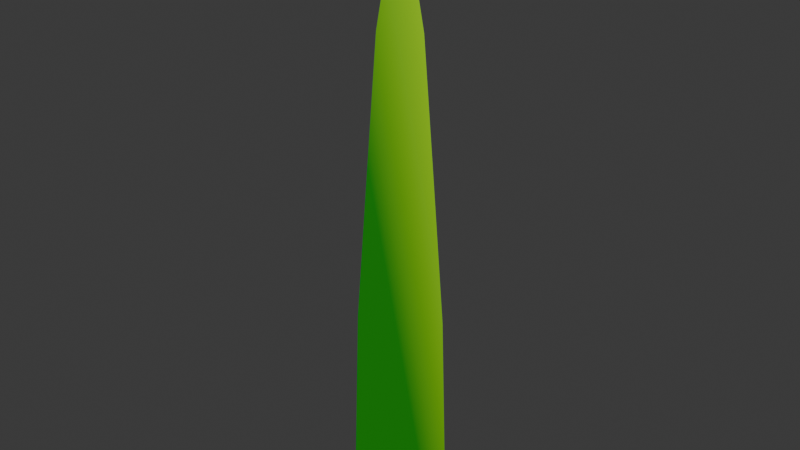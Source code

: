 # Source: Practice1.blend  (saved by Blender 5.0.119; exported with 4.5.12 LTS)
import bpy
from mathutils import Matrix  # noqa: F401  (used for matrix-valued properties, if any)

bpy.ops.wm.read_factory_settings(use_empty=True)
scene = bpy.context.scene
scene.name = 'Scene'

# ---- collections
col_collection = bpy.data.collections.new('Collection'); scene.collection.children.link(col_collection)

# ---- materials (node trees are filled in below, after node groups)
mat_material_001 = bpy.data.materials.new('Material.001')

# ---- material node trees
mat_material_001.use_nodes = True; mat_material_001.node_tree.nodes.clear()
_N = mat_material_001.node_tree.nodes; _L = mat_material_001.node_tree.links
n0 = _N.new('ShaderNodeBsdfPrincipled'); n0.name = 'Principled BSDF'; n0.location = (-262, 102)
n1 = _N.new('ShaderNodeOutputMaterial'); n1.name = 'Material Output'; n1.location = (200, 100)
n2 = _N.new('ShaderNodeValToRGB'); n2.name = 'Color Ramp'; n2.location = (-628, 138)
while len(n2.color_ramp.elements) > 1: n2.color_ramp.elements.remove(n2.color_ramp.elements[-1])
n2.color_ramp.elements[0].position = 0.39; n2.color_ramp.elements[0].color = (0.0, 0.2229, 0.0006332, 1.0)
_e = n2.color_ramp.elements.new(1.0); _e.color = (0.521, 0.97, 0.0007264, 1.0)
n3 = _N.new('ShaderNodeTexGradient'); n3.name = 'Gradient Texture'; n3.location = (-865, 79)
n3.gradient_type = 'DIAGONAL'
_L.new(n0.outputs[0], n1.inputs[0])
_L.new(n2.outputs[0], n0.inputs[0])
_L.new(n3.outputs[1], n2.inputs[0])
n1.is_active_output = True

# ---- world
world_world = bpy.data.worlds.new('World'); scene.world = world_world
world_world.use_nodes = True; world_world.node_tree.nodes.clear()
_N = world_world.node_tree.nodes; _L = world_world.node_tree.links
n0 = _N.new('ShaderNodeOutputWorld'); n0.name = 'World Output'; n0.location = (200, 100)
n1 = _N.new('ShaderNodeBackground'); n1.name = 'Background'; n1.location = (-200, 100)
n1.inputs[0].default_value = (0.05088, 0.05088, 0.05088, 1.0)
_L.new(n1.outputs[0], n0.inputs[0])
n0.is_active_output = True
world_world.color = (0.05088, 0.05088, 0.05088)
world_world.sun_shadow_jitter_overblur = 0.0

# ---- meshes
me_plane_001 = bpy.data.meshes.new('Plane.001')
me_plane_001.from_pydata([(-1.0, -1.0, 0.0), (1.0, -1.0, 0.0), (-0.8655, 3.384, -7.442e-08), (0.8655, 3.384, -1.34e-07), (-1.962e-14, 12.04, -4.827e-07), (0.4328, 9.361, -3.804e-07), (-0.4328, 9.361, -3.506e-07), (0.6491, 6.411, -2.589e-07), (-0.6491, 6.411, -2.142e-07)], [], [(0, 1, 3, 7, 5, 4, 6, 8, 2)])
_uv = me_plane_001.uv_layers.new(name='UVMap')
_uv.uv.foreach_set('vector', [0.5116, 0.5015, 0.4875, 0.498, 0.4887, 0.5496, 0.4912, 0.5878, 0.4939, 0.6269, 0.4996, 0.6645, 0.5053, 0.628, 0.5079, 0.5896, 0.5104, 0.5524])
me_plane_001.materials.append(mat_material_001)
me_plane_001.update()

# ---- objects
ob_plane = bpy.data.objects.new('Plane', me_plane_001)

# ---- transforms, parenting, visibility, modifiers, constraints
ob_plane.location = (0.0, 0.0, 1.0)
ob_plane.rotation_euler = (1.571, 0.0, 0.5236)

# ---- collection membership
col_collection.objects.link(ob_plane)

# ---- scene / render settings (as saved in the file)
scene.frame_start = 1; scene.frame_end = 250; scene.frame_set(1)
scene.render.engine = 'BLENDER_EEVEE_NEXT'
scene.render.bake_bias = 0.0
scene.render.bake_samples = 0
scene.cycles.sampling_pattern = 'TABULATED_SOBOL'
scene.eevee.use_volume_custom_range = False
bpy.context.view_layer.update()

# ---- added for rendering (the .blend has no active camera and no usable light): camera, sun
cam_auto = bpy.data.cameras.new('AutoCamera')
cam_auto.lens = 50.0
cam_auto.sensor_width = 36.0
cam_auto.clip_end = 1000.0
ob_auto_camera = bpy.data.objects.new('AutoCamera', cam_auto)
scene.collection.objects.link(ob_auto_camera)
ob_auto_camera.location = (12.2086, -14.6504, 16.2883)
ob_auto_camera.rotation_euler = (1.09748, -7.21219e-08, 0.694738)
scene.camera = ob_auto_camera
light_auto_sun = bpy.data.lights.new('AutoSun', 'SUN')
light_auto_sun.energy = 3.0
light_auto_sun.angle = 0.0523599
ob_auto_sun = bpy.data.objects.new('AutoSun', light_auto_sun)
scene.collection.objects.link(ob_auto_sun)
ob_auto_sun.rotation_euler = (0.872665, 0.174533, 0.523599)
bpy.context.view_layer.update()
